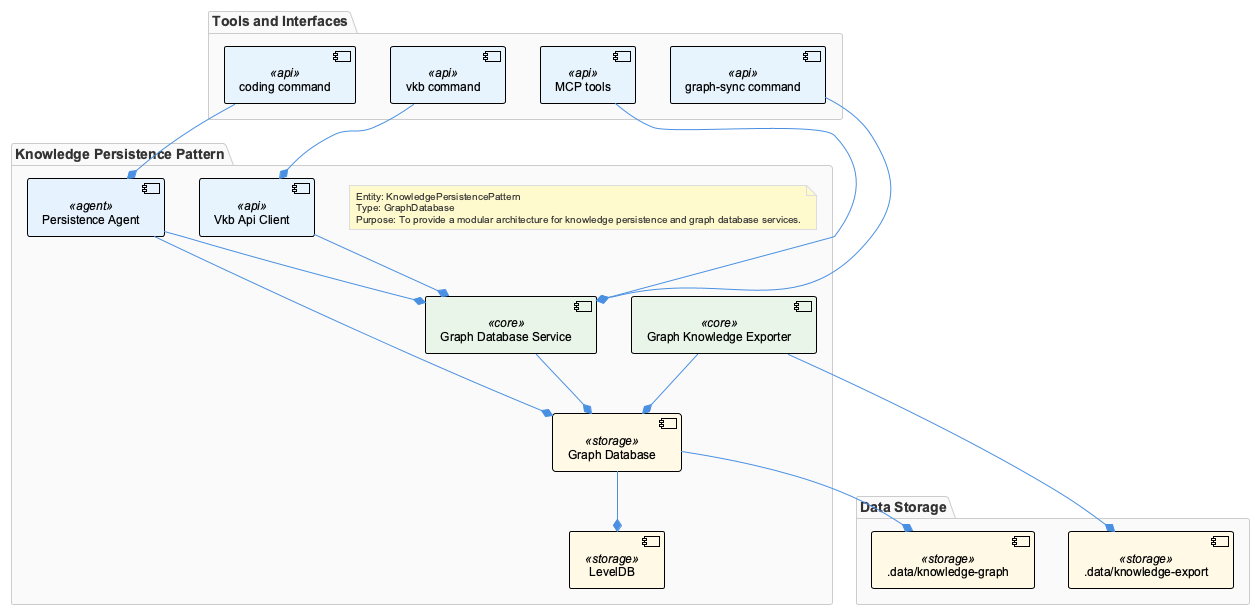

The diagram above was rendered by PlantUML. Its source (embedded in the PNG):
@startuml
!include /Users/q284340/Agentic/coding/docs/puml/_standard-style.puml

package "Knowledge Persistence Pattern" {
  component GraphDatabase <<storage>> as "Graph Database"
  component LevelDB <<storage>> as "LevelDB"
  component PersistenceAgent <<agent>> as "Persistence Agent"
  component GraphDatabaseService <<core>> as "Graph Database Service"
  component VkbApiClient <<api>> as "Vkb Api Client"
  component GraphKnowledgeExporter <<core>> as "Graph Knowledge Exporter"

  GraphDatabase --* LevelDB
  PersistenceAgent --* GraphDatabase
  PersistenceAgent --* GraphDatabaseService
  GraphDatabaseService --* GraphDatabase
  VkbApiClient --* GraphDatabaseService
  GraphKnowledgeExporter --* GraphDatabase

  note as AutoNote1
  Entity: KnowledgePersistencePattern
  Type: GraphDatabase
  Purpose: To provide a modular architecture for knowledge persistence and graph database services.
end note
}

package "Tools and Interfaces" {
  component vkb <<api>> as "vkb command"
  component MCP_tools <<api>> as "MCP tools"
  component graph_sync <<api>> as "graph-sync command"
  component coding <<api>> as "coding command"

  vkb --* VkbApiClient
  MCP_tools --* GraphDatabaseService
  graph_sync --* GraphDatabaseService
  coding --* PersistenceAgent
}

package "Data Storage" {
  component knowledge_graph <<storage>> as ".data/knowledge-graph"
  component knowledge_export <<storage>> as ".data/knowledge-export"

  GraphDatabase --* knowledge_graph
  GraphKnowledgeExporter --* knowledge_export
}

@enduml